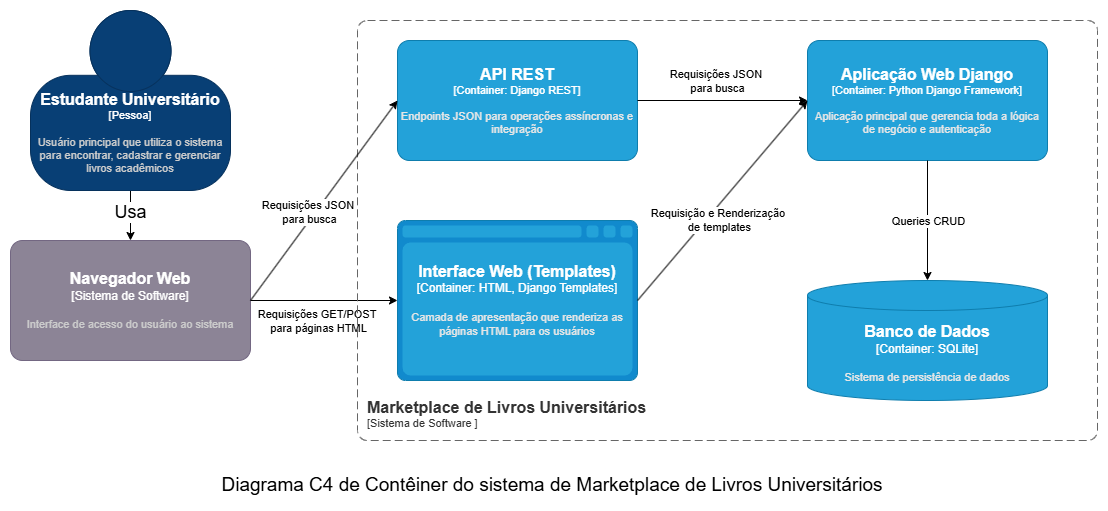

The diagram above was exported from draw.io. Its source (the exported page's mxGraphModel, read from the mxfile embedded in the PNG):
<mxGraphModel dx="1255" dy="1235" grid="1" gridSize="10" guides="1" tooltips="1" connect="1" arrows="1" fold="1" page="1" pageScale="1" pageWidth="827" pageHeight="1169" math="0" shadow="0">
  <root>
    <mxCell id="0" />
    <mxCell id="1" parent="0" />
    <mxCell id="ugRLRTPKTEt3hSWGMXRy-1" style="rounded=0;orthogonalLoop=1;jettySize=auto;html=1;exitX=0.5;exitY=1;exitDx=0;exitDy=0;exitPerimeter=0;fillColor=none;entryX=0.5;entryY=0;entryDx=0;entryDy=0;entryPerimeter=0;" edge="1" parent="1" source="ugRLRTPKTEt3hSWGMXRy-3" target="ugRLRTPKTEt3hSWGMXRy-5">
      <mxGeometry relative="1" as="geometry" />
    </mxCell>
    <mxCell id="ugRLRTPKTEt3hSWGMXRy-2" value="&lt;font style=&quot;font-size: 18px;&quot;&gt;Usa&lt;/font&gt;" style="edgeLabel;html=1;align=center;verticalAlign=middle;resizable=0;points=[];" vertex="1" connectable="0" parent="ugRLRTPKTEt3hSWGMXRy-1">
      <mxGeometry x="-0.2034" relative="1" as="geometry">
        <mxPoint x="-1" y="1" as="offset" />
      </mxGeometry>
    </mxCell>
    <object placeholders="1" c4Name="Estudante Universitário" c4Type="Pessoa" c4Description="Usuário principal que utiliza o sistema para encontrar, cadastrar e gerenciar livros acadêmicos" label="&lt;font style=&quot;font-size: 16px&quot;&gt;&lt;b&gt;%c4Name%&lt;/b&gt;&lt;/font&gt;&lt;div&gt;[%c4Type%]&lt;/div&gt;&lt;br&gt;&lt;div&gt;&lt;font style=&quot;font-size: 11px&quot;&gt;&lt;font color=&quot;#cccccc&quot;&gt;%c4Description%&lt;/font&gt;&lt;/div&gt;" id="ugRLRTPKTEt3hSWGMXRy-3">
      <mxCell style="html=1;fontSize=11;dashed=0;whiteSpace=wrap;fillColor=#083F75;strokeColor=#06315C;fontColor=#ffffff;shape=mxgraph.c4.person2;align=center;metaEdit=1;points=[[0.5,0,0],[1,0.5,0],[1,0.75,0],[0.75,1,0],[0.5,1,0],[0.25,1,0],[0,0.75,0],[0,0.5,0]];resizable=0;" vertex="1" parent="1">
        <mxGeometry x="63" y="40" width="200" height="180" as="geometry" />
      </mxCell>
    </object>
    <object placeholders="1" c4Name="Navegador Web" c4Type="Sistema de Software" c4Description="Interface de acesso do usuário ao sistema" label="&lt;font style=&quot;font-size: 16px&quot;&gt;&lt;b&gt;%c4Name%&lt;/b&gt;&lt;/font&gt;&lt;div&gt;[%c4Type%]&lt;/div&gt;&lt;br&gt;&lt;div&gt;&lt;font style=&quot;font-size: 11px&quot;&gt;&lt;font color=&quot;#cccccc&quot;&gt;%c4Description%&lt;/font&gt;&lt;/div&gt;" id="ugRLRTPKTEt3hSWGMXRy-5">
      <mxCell style="rounded=1;whiteSpace=wrap;html=1;labelBackgroundColor=none;fillColor=#8C8496;fontColor=#ffffff;align=center;arcSize=10;strokeColor=#736782;metaEdit=1;resizable=0;points=[[0.25,0,0],[0.5,0,0],[0.75,0,0],[1,0.25,0],[1,0.5,0],[1,0.75,0],[0.75,1,0],[0.5,1,0],[0.25,1,0],[0,0.75,0],[0,0.5,0],[0,0.25,0]];" vertex="1" parent="1">
        <mxGeometry x="43" y="270" width="240" height="120" as="geometry" />
      </mxCell>
    </object>
    <mxCell id="ugRLRTPKTEt3hSWGMXRy-6" style="rounded=0;orthogonalLoop=1;jettySize=auto;html=1;fillColor=none;entryX=0;entryY=0.5;entryDx=0;entryDy=0;entryPerimeter=0;exitX=1;exitY=0.5;exitDx=0;exitDy=0;exitPerimeter=0;" edge="1" parent="1" source="ugRLRTPKTEt3hSWGMXRy-5" target="ugRLRTPKTEt3hSWGMXRy-11">
      <mxGeometry relative="1" as="geometry">
        <mxPoint x="464" y="440" as="sourcePoint" />
        <mxPoint x="380" y="380" as="targetPoint" />
      </mxGeometry>
    </mxCell>
    <mxCell id="ugRLRTPKTEt3hSWGMXRy-19" value="Requisições GET/POST&amp;nbsp;&lt;div&gt;para páginas HTML&lt;/div&gt;" style="edgeLabel;html=1;align=center;verticalAlign=middle;resizable=0;points=[];" vertex="1" connectable="0" parent="ugRLRTPKTEt3hSWGMXRy-6">
      <mxGeometry x="-0.0975" y="-4" relative="1" as="geometry">
        <mxPoint x="1" y="16" as="offset" />
      </mxGeometry>
    </mxCell>
    <mxCell id="ugRLRTPKTEt3hSWGMXRy-8" value="Diagrama C4 de Contêiner do sistema de Marketplace de Livros Universitários" style="text;html=1;whiteSpace=wrap;strokeColor=none;fillColor=none;align=center;verticalAlign=middle;rounded=0;fontSize=19;" vertex="1" parent="1">
      <mxGeometry x="250" y="500" width="670" height="30" as="geometry" />
    </mxCell>
    <object placeholders="1" c4Name="Marketplace de Livros Universitários" c4Type="SystemScopeBoundary" c4Application="Sistema de Software " label="&lt;font style=&quot;font-size: 16px&quot;&gt;&lt;b&gt;&lt;div style=&quot;text-align: left&quot;&gt;%c4Name%&lt;/div&gt;&lt;/b&gt;&lt;/font&gt;&lt;div style=&quot;text-align: left&quot;&gt;[%c4Application%]&lt;/div&gt;" id="ugRLRTPKTEt3hSWGMXRy-9">
      <mxCell style="rounded=1;fontSize=11;whiteSpace=wrap;html=1;dashed=1;arcSize=20;fillColor=none;strokeColor=#666666;fontColor=#333333;labelBackgroundColor=none;align=left;verticalAlign=bottom;labelBorderColor=none;spacingTop=0;spacing=10;dashPattern=8 4;metaEdit=1;rotatable=0;perimeter=rectanglePerimeter;noLabel=0;labelPadding=0;allowArrows=0;connectable=0;expand=0;recursiveResize=0;editable=1;pointerEvents=0;absoluteArcSize=1;points=[[0.25,0,0],[0.5,0,0],[0.75,0,0],[1,0.25,0],[1,0.5,0],[1,0.75,0],[0.75,1,0],[0.5,1,0],[0.25,1,0],[0,0.75,0],[0,0.5,0],[0,0.25,0]];" vertex="1" parent="1">
        <mxGeometry x="390" y="50" width="740" height="420" as="geometry" />
      </mxCell>
    </object>
    <object placeholders="1" c4Name="Aplicação Web Django" c4Type="Container" c4Technology="Python Django Framework" c4Description="Aplicação principal que gerencia toda a lógica de negócio e autenticação" label="&lt;font style=&quot;font-size: 16px&quot;&gt;&lt;b&gt;%c4Name%&lt;/b&gt;&lt;/font&gt;&lt;div&gt;[%c4Type%: %c4Technology%]&lt;/div&gt;&lt;br&gt;&lt;div&gt;&lt;font style=&quot;font-size: 11px&quot;&gt;&lt;font color=&quot;#E6E6E6&quot;&gt;%c4Description%&lt;/font&gt;&lt;/div&gt;" id="ugRLRTPKTEt3hSWGMXRy-10">
      <mxCell style="rounded=1;whiteSpace=wrap;html=1;fontSize=11;labelBackgroundColor=none;fillColor=#23A2D9;fontColor=#ffffff;align=center;arcSize=10;strokeColor=#0E7DAD;metaEdit=1;resizable=0;points=[[0.25,0,0],[0.5,0,0],[0.75,0,0],[1,0.25,0],[1,0.5,0],[1,0.75,0],[0.75,1,0],[0.5,1,0],[0.25,1,0],[0,0.75,0],[0,0.5,0],[0,0.25,0]];" vertex="1" parent="1">
        <mxGeometry x="840" y="70" width="240" height="120" as="geometry" />
      </mxCell>
    </object>
    <object placeholders="1" c4Name="Interface Web (Templates)" c4Type="Container" c4Technology="HTML, Django Templates" c4Description="Camada de apresentação que renderiza as páginas HTML para os usuários" label="&lt;font style=&quot;font-size: 16px&quot;&gt;&lt;b&gt;%c4Name%&lt;/b&gt;&lt;/font&gt;&lt;div&gt;[%c4Type%:&amp;nbsp;%c4Technology%]&lt;/div&gt;&lt;br&gt;&lt;div&gt;&lt;font style=&quot;font-size: 11px&quot;&gt;&lt;font color=&quot;#E6E6E6&quot;&gt;%c4Description%&lt;/font&gt;&lt;/div&gt;" id="ugRLRTPKTEt3hSWGMXRy-11">
      <mxCell style="shape=mxgraph.c4.webBrowserContainer2;whiteSpace=wrap;html=1;boundedLbl=1;rounded=0;labelBackgroundColor=none;strokeColor=#118ACD;fillColor=#23A2D9;strokeColor=#118ACD;strokeColor2=#0E7DAD;fontSize=12;fontColor=#ffffff;align=center;metaEdit=1;points=[[0.5,0,0],[1,0.25,0],[1,0.5,0],[1,0.75,0],[0.5,1,0],[0,0.75,0],[0,0.5,0],[0,0.25,0]];resizable=0;" vertex="1" parent="1">
        <mxGeometry x="430" y="250" width="240" height="160" as="geometry" />
      </mxCell>
    </object>
    <object placeholders="1" c4Name="API REST" c4Type="Container" c4Technology="Django REST" c4Description="Endpoints JSON para operações assíncronas e integração" label="&lt;font style=&quot;font-size: 16px&quot;&gt;&lt;b&gt;%c4Name%&lt;/b&gt;&lt;/font&gt;&lt;div&gt;[%c4Type%: %c4Technology%]&lt;/div&gt;&lt;br&gt;&lt;div&gt;&lt;font style=&quot;font-size: 11px&quot;&gt;&lt;font color=&quot;#E6E6E6&quot;&gt;%c4Description%&lt;/font&gt;&lt;/div&gt;" id="ugRLRTPKTEt3hSWGMXRy-12">
      <mxCell style="rounded=1;whiteSpace=wrap;html=1;fontSize=11;labelBackgroundColor=none;fillColor=#23A2D9;fontColor=#ffffff;align=center;arcSize=10;strokeColor=#0E7DAD;metaEdit=1;resizable=0;points=[[0.25,0,0],[0.5,0,0],[0.75,0,0],[1,0.25,0],[1,0.5,0],[1,0.75,0],[0.75,1,0],[0.5,1,0],[0.25,1,0],[0,0.75,0],[0,0.5,0],[0,0.25,0]];" vertex="1" parent="1">
        <mxGeometry x="430" y="70" width="240" height="120" as="geometry" />
      </mxCell>
    </object>
    <object placeholders="1" c4Name="Banco de Dados" c4Type="Container" c4Technology="SQLite" c4Description="Sistema de persistência de dados" label="&lt;font style=&quot;font-size: 16px&quot;&gt;&lt;b&gt;%c4Name%&lt;/b&gt;&lt;/font&gt;&lt;div&gt;[%c4Type%:&amp;nbsp;%c4Technology%]&lt;/div&gt;&lt;br&gt;&lt;div&gt;&lt;font style=&quot;font-size: 11px&quot;&gt;&lt;font color=&quot;#E6E6E6&quot;&gt;%c4Description%&lt;/font&gt;&lt;/div&gt;" id="ugRLRTPKTEt3hSWGMXRy-13">
      <mxCell style="shape=cylinder3;size=15;whiteSpace=wrap;html=1;boundedLbl=1;rounded=0;labelBackgroundColor=none;fillColor=#23A2D9;fontSize=12;fontColor=#ffffff;align=center;strokeColor=#0E7DAD;metaEdit=1;points=[[0.5,0,0],[1,0.25,0],[1,0.5,0],[1,0.75,0],[0.5,1,0],[0,0.75,0],[0,0.5,0],[0,0.25,0]];resizable=0;" vertex="1" parent="1">
        <mxGeometry x="840" y="310" width="240" height="120" as="geometry" />
      </mxCell>
    </object>
    <mxCell id="ugRLRTPKTEt3hSWGMXRy-14" style="rounded=0;orthogonalLoop=1;jettySize=auto;html=1;exitX=1;exitY=0.5;exitDx=0;exitDy=0;exitPerimeter=0;entryX=0;entryY=0.5;entryDx=0;entryDy=0;entryPerimeter=0;" edge="1" parent="1" source="ugRLRTPKTEt3hSWGMXRy-5" target="ugRLRTPKTEt3hSWGMXRy-12">
      <mxGeometry relative="1" as="geometry" />
    </mxCell>
    <mxCell id="ugRLRTPKTEt3hSWGMXRy-20" value="Requisições JSON&amp;nbsp;&lt;div&gt;para busca&lt;/div&gt;" style="edgeLabel;html=1;align=center;verticalAlign=middle;resizable=0;points=[];" vertex="1" connectable="0" parent="ugRLRTPKTEt3hSWGMXRy-14">
      <mxGeometry x="-0.1504" y="6" relative="1" as="geometry">
        <mxPoint as="offset" />
      </mxGeometry>
    </mxCell>
    <mxCell id="ugRLRTPKTEt3hSWGMXRy-16" style="rounded=0;orthogonalLoop=1;jettySize=auto;html=1;exitX=1;exitY=0.5;exitDx=0;exitDy=0;exitPerimeter=0;entryX=0;entryY=0.5;entryDx=0;entryDy=0;entryPerimeter=0;" edge="1" parent="1" source="ugRLRTPKTEt3hSWGMXRy-11" target="ugRLRTPKTEt3hSWGMXRy-10">
      <mxGeometry relative="1" as="geometry" />
    </mxCell>
    <mxCell id="ugRLRTPKTEt3hSWGMXRy-21" value="&lt;div&gt;Requisição e Renderização&amp;nbsp;&lt;/div&gt;&lt;div&gt;de templates&lt;/div&gt;" style="edgeLabel;html=1;align=center;verticalAlign=middle;resizable=0;points=[];" vertex="1" connectable="0" parent="ugRLRTPKTEt3hSWGMXRy-16">
      <mxGeometry x="-0.2778" relative="1" as="geometry">
        <mxPoint x="19" y="-8" as="offset" />
      </mxGeometry>
    </mxCell>
    <mxCell id="ugRLRTPKTEt3hSWGMXRy-17" style="rounded=0;orthogonalLoop=1;jettySize=auto;html=1;exitX=1;exitY=0.5;exitDx=0;exitDy=0;exitPerimeter=0;entryX=0;entryY=0.5;entryDx=0;entryDy=0;entryPerimeter=0;" edge="1" parent="1" source="ugRLRTPKTEt3hSWGMXRy-12" target="ugRLRTPKTEt3hSWGMXRy-10">
      <mxGeometry relative="1" as="geometry" />
    </mxCell>
    <mxCell id="ugRLRTPKTEt3hSWGMXRy-22" value="Requisições JSON&amp;nbsp;&lt;div&gt;para busca&lt;/div&gt;" style="edgeLabel;html=1;align=center;verticalAlign=middle;resizable=0;points=[];" vertex="1" connectable="0" parent="ugRLRTPKTEt3hSWGMXRy-17">
      <mxGeometry x="-0.1522" y="5" relative="1" as="geometry">
        <mxPoint x="7" y="-15" as="offset" />
      </mxGeometry>
    </mxCell>
    <mxCell id="ugRLRTPKTEt3hSWGMXRy-18" style="rounded=0;orthogonalLoop=1;jettySize=auto;html=1;exitX=0.5;exitY=1;exitDx=0;exitDy=0;exitPerimeter=0;entryX=0.5;entryY=0;entryDx=0;entryDy=0;entryPerimeter=0;" edge="1" parent="1" source="ugRLRTPKTEt3hSWGMXRy-10" target="ugRLRTPKTEt3hSWGMXRy-13">
      <mxGeometry relative="1" as="geometry" />
    </mxCell>
    <mxCell id="ugRLRTPKTEt3hSWGMXRy-23" value="Queries CRUD" style="edgeLabel;html=1;align=center;verticalAlign=middle;resizable=0;points=[];" vertex="1" connectable="0" parent="ugRLRTPKTEt3hSWGMXRy-18">
      <mxGeometry x="-0.1465" y="6" relative="1" as="geometry">
        <mxPoint x="-6" y="9" as="offset" />
      </mxGeometry>
    </mxCell>
  </root>
</mxGraphModel>